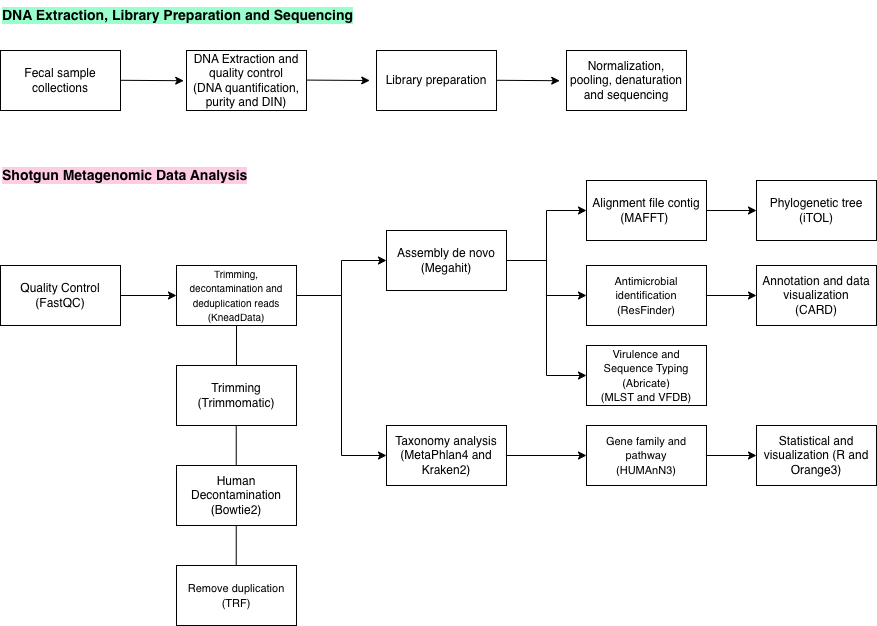

The diagram above was exported from draw.io. Its source (the exported page's mxGraphModel, read from the mxfile embedded in the PNG):
<mxGraphModel dx="1398" dy="-432" grid="1" gridSize="10" guides="1" tooltips="1" connect="1" arrows="1" fold="1" page="1" pageScale="1" pageWidth="827" pageHeight="1169" math="0" shadow="0">
  <root>
    <mxCell id="0" />
    <mxCell id="1" parent="0" />
    <mxCell id="KiIXRtZDksx5wHke-ZwL-1" parent="1" style="rounded=0;whiteSpace=wrap;html=1;" value="Fecal sample collections" vertex="1">
      <mxGeometry height="60" width="120" x="20" y="1240" as="geometry" />
    </mxCell>
    <mxCell id="KiIXRtZDksx5wHke-ZwL-2" parent="1" style="rounded=0;whiteSpace=wrap;html=1;" value="DNA Extraction and quality control&lt;div&gt;(DNA quantification, purity and DIN)&lt;/div&gt;" vertex="1">
      <mxGeometry height="60" width="120" x="206" y="1240" as="geometry" />
    </mxCell>
    <mxCell id="KiIXRtZDksx5wHke-ZwL-3" parent="1" style="rounded=0;whiteSpace=wrap;html=1;" value="Library preparation" vertex="1">
      <mxGeometry height="60" width="120" x="396" y="1240" as="geometry" />
    </mxCell>
    <mxCell id="KiIXRtZDksx5wHke-ZwL-4" parent="1" style="rounded=0;whiteSpace=wrap;html=1;" value="Normalization, pooling, denaturation and sequencing" vertex="1">
      <mxGeometry height="60" width="120" x="586" y="1240" as="geometry" />
    </mxCell>
    <mxCell id="KiIXRtZDksx5wHke-ZwL-5" edge="1" parent="1" style="endArrow=classic;html=1;rounded=0;entryX=0.027;entryY=0.607;entryDx=0;entryDy=0;entryPerimeter=0;" value="">
      <mxGeometry height="50" relative="1" width="50" as="geometry">
        <mxPoint x="140" y="1269.79" as="sourcePoint" />
        <mxPoint x="203.24" y="1270.21" as="targetPoint" />
      </mxGeometry>
    </mxCell>
    <mxCell id="KiIXRtZDksx5wHke-ZwL-6" edge="1" parent="1" style="endArrow=classic;html=1;rounded=0;entryX=0.027;entryY=0.607;entryDx=0;entryDy=0;entryPerimeter=0;" value="">
      <mxGeometry height="50" relative="1" width="50" as="geometry">
        <mxPoint x="326" y="1269.58" as="sourcePoint" />
        <mxPoint x="389.24" y="1270" as="targetPoint" />
      </mxGeometry>
    </mxCell>
    <mxCell id="KiIXRtZDksx5wHke-ZwL-7" edge="1" parent="1" style="endArrow=classic;html=1;rounded=0;entryX=0.027;entryY=0.607;entryDx=0;entryDy=0;entryPerimeter=0;" value="">
      <mxGeometry height="50" relative="1" width="50" as="geometry">
        <mxPoint x="516" y="1269.79" as="sourcePoint" />
        <mxPoint x="579.24" y="1270.21" as="targetPoint" />
      </mxGeometry>
    </mxCell>
    <mxCell id="KiIXRtZDksx5wHke-ZwL-8" parent="1" style="rounded=0;whiteSpace=wrap;html=1;" value="Quality Control&lt;div&gt;(FastQC)&lt;/div&gt;" vertex="1">
      <mxGeometry height="60" width="120" x="20" y="1455" as="geometry" />
    </mxCell>
    <mxCell id="KiIXRtZDksx5wHke-ZwL-9" parent="1" style="text;html=1;align=left;verticalAlign=middle;whiteSpace=wrap;rounded=0;labelBackgroundColor=#99FFCC;" value="&lt;span style=&quot;font-size: 14px;&quot;&gt;&lt;b&gt;DNA Extraction, Library Preparation and Sequencing&lt;/b&gt;&lt;/span&gt;" vertex="1">
      <mxGeometry height="30" width="356" x="20" y="1190" as="geometry" />
    </mxCell>
    <mxCell id="KiIXRtZDksx5wHke-ZwL-10" parent="1" style="text;html=1;align=left;verticalAlign=middle;rounded=0;labelBackgroundColor=#FFCCE6;" value="&lt;b&gt;&lt;font style=&quot;font-size: 14px;&quot;&gt;Shotgun Metagenomic Data Analysis&lt;/font&gt;&lt;/b&gt;" vertex="1">
      <mxGeometry height="30" width="356" x="20" y="1350" as="geometry" />
    </mxCell>
    <mxCell id="KiIXRtZDksx5wHke-ZwL-11" edge="1" parent="1" source="KiIXRtZDksx5wHke-ZwL-13" style="edgeStyle=orthogonalEdgeStyle;rounded=0;orthogonalLoop=1;jettySize=auto;html=1;exitX=1;exitY=0.5;exitDx=0;exitDy=0;entryX=0;entryY=0.5;entryDx=0;entryDy=0;" target="KiIXRtZDksx5wHke-ZwL-20">
      <mxGeometry relative="1" as="geometry" />
    </mxCell>
    <mxCell id="KiIXRtZDksx5wHke-ZwL-12" edge="1" parent="1" source="KiIXRtZDksx5wHke-ZwL-13" style="edgeStyle=orthogonalEdgeStyle;rounded=0;orthogonalLoop=1;jettySize=auto;html=1;exitX=1;exitY=0.5;exitDx=0;exitDy=0;entryX=0;entryY=0.5;entryDx=0;entryDy=0;" target="KiIXRtZDksx5wHke-ZwL-18">
      <mxGeometry relative="1" as="geometry" />
    </mxCell>
    <mxCell id="KiIXRtZDksx5wHke-ZwL-13" parent="1" style="rounded=0;whiteSpace=wrap;html=1;" value="&lt;font style=&quot;font-size: 10px;&quot;&gt;Trimming, decontamination and deduplication reads&lt;/font&gt;&lt;div&gt;&lt;font style=&quot;font-size: 10px;&quot;&gt;(KneadData)&lt;/font&gt;&lt;/div&gt;" vertex="1">
      <mxGeometry height="60" width="120" x="196" y="1455" as="geometry" />
    </mxCell>
    <mxCell id="KiIXRtZDksx5wHke-ZwL-14" edge="1" parent="1" source="KiIXRtZDksx5wHke-ZwL-8" style="endArrow=classic;html=1;rounded=0;exitX=1;exitY=0.5;exitDx=0;exitDy=0;entryX=0;entryY=0.5;entryDx=0;entryDy=0;" target="KiIXRtZDksx5wHke-ZwL-13" value="">
      <mxGeometry height="50" relative="1" width="50" as="geometry">
        <mxPoint x="156" y="1545" as="sourcePoint" />
        <mxPoint x="206" y="1495" as="targetPoint" />
      </mxGeometry>
    </mxCell>
    <mxCell id="KiIXRtZDksx5wHke-ZwL-15" edge="1" parent="1" source="KiIXRtZDksx5wHke-ZwL-18" style="edgeStyle=orthogonalEdgeStyle;rounded=0;orthogonalLoop=1;jettySize=auto;html=1;exitX=1;exitY=0.5;exitDx=0;exitDy=0;" target="KiIXRtZDksx5wHke-ZwL-34">
      <mxGeometry relative="1" as="geometry" />
    </mxCell>
    <mxCell id="KiIXRtZDksx5wHke-ZwL-16" edge="1" parent="1" source="KiIXRtZDksx5wHke-ZwL-18" style="edgeStyle=orthogonalEdgeStyle;rounded=0;orthogonalLoop=1;jettySize=auto;html=1;exitX=1;exitY=0.5;exitDx=0;exitDy=0;entryX=0;entryY=0.5;entryDx=0;entryDy=0;" target="KiIXRtZDksx5wHke-ZwL-36">
      <mxGeometry relative="1" as="geometry" />
    </mxCell>
    <mxCell id="KiIXRtZDksx5wHke-ZwL-17" edge="1" parent="1" source="KiIXRtZDksx5wHke-ZwL-18" style="edgeStyle=orthogonalEdgeStyle;rounded=0;orthogonalLoop=1;jettySize=auto;html=1;exitX=1;exitY=0.5;exitDx=0;exitDy=0;entryX=0;entryY=0.5;entryDx=0;entryDy=0;" target="KiIXRtZDksx5wHke-ZwL-27">
      <mxGeometry relative="1" as="geometry" />
    </mxCell>
    <mxCell id="KiIXRtZDksx5wHke-ZwL-18" parent="1" style="rounded=0;whiteSpace=wrap;html=1;" value="&lt;font&gt;Assembly de novo&lt;/font&gt;&lt;div&gt;&lt;font&gt;(Megahit)&lt;/font&gt;&lt;/div&gt;" vertex="1">
      <mxGeometry height="60" width="120" x="406" y="1420" as="geometry" />
    </mxCell>
    <mxCell id="KiIXRtZDksx5wHke-ZwL-19" edge="1" parent="1" source="KiIXRtZDksx5wHke-ZwL-20" style="edgeStyle=orthogonalEdgeStyle;rounded=0;orthogonalLoop=1;jettySize=auto;html=1;exitX=1;exitY=0.5;exitDx=0;exitDy=0;entryX=0;entryY=0.5;entryDx=0;entryDy=0;" target="KiIXRtZDksx5wHke-ZwL-30">
      <mxGeometry relative="1" as="geometry" />
    </mxCell>
    <mxCell id="KiIXRtZDksx5wHke-ZwL-20" parent="1" style="rounded=0;whiteSpace=wrap;html=1;" value="&lt;font&gt;Taxonomy analysis&lt;/font&gt;&lt;div&gt;&lt;font&gt;(MetaPhlan4 and Kraken2)&lt;/font&gt;&lt;/div&gt;" vertex="1">
      <mxGeometry height="60" width="120" x="406" y="1615" as="geometry" />
    </mxCell>
    <mxCell id="KiIXRtZDksx5wHke-ZwL-21" edge="1" parent="1" style="endArrow=none;html=1;rounded=0;entryX=0.5;entryY=1;entryDx=0;entryDy=0;" target="KiIXRtZDksx5wHke-ZwL-13" value="">
      <mxGeometry height="50" relative="1" width="50" as="geometry">
        <mxPoint x="256" y="1555" as="sourcePoint" />
        <mxPoint x="396" y="1505" as="targetPoint" />
      </mxGeometry>
    </mxCell>
    <mxCell id="KiIXRtZDksx5wHke-ZwL-22" parent="1" style="rounded=0;whiteSpace=wrap;html=1;" value="&lt;font&gt;Trimming&lt;/font&gt;&lt;div&gt;&lt;font&gt;(Trimmomatic)&lt;/font&gt;&lt;/div&gt;" vertex="1">
      <mxGeometry height="60" width="120" x="196" y="1555" as="geometry" />
    </mxCell>
    <mxCell id="KiIXRtZDksx5wHke-ZwL-23" parent="1" style="rounded=0;whiteSpace=wrap;html=1;" value="&lt;font&gt;Human Decontamination&lt;/font&gt;&lt;div&gt;&lt;font&gt;(Bowtie2)&lt;/font&gt;&lt;/div&gt;" vertex="1">
      <mxGeometry height="60" width="120" x="196" y="1655" as="geometry" />
    </mxCell>
    <mxCell id="KiIXRtZDksx5wHke-ZwL-24" edge="1" parent="1" style="endArrow=none;html=1;rounded=0;entryX=0.5;entryY=1;entryDx=0;entryDy=0;" value="">
      <mxGeometry height="50" relative="1" width="50" as="geometry">
        <mxPoint x="255.73000000000002" y="1655" as="sourcePoint" />
        <mxPoint x="255.73000000000002" y="1615" as="targetPoint" />
      </mxGeometry>
    </mxCell>
    <mxCell id="KiIXRtZDksx5wHke-ZwL-25" edge="1" parent="1" style="endArrow=none;html=1;rounded=0;entryX=0.5;entryY=1;entryDx=0;entryDy=0;" value="">
      <mxGeometry height="50" relative="1" width="50" as="geometry">
        <mxPoint x="255.73000000000002" y="1755" as="sourcePoint" />
        <mxPoint x="255.73000000000002" y="1715" as="targetPoint" />
      </mxGeometry>
    </mxCell>
    <mxCell id="KiIXRtZDksx5wHke-ZwL-26" parent="1" style="rounded=0;whiteSpace=wrap;html=1;" value="&lt;span style=&quot;font-size: 11px;&quot;&gt;Remove duplication&lt;/span&gt;&lt;br&gt;&lt;div&gt;&lt;font style=&quot;font-size: 11px;&quot;&gt;(TRF)&lt;/font&gt;&lt;/div&gt;" vertex="1">
      <mxGeometry height="60" width="120" x="196" y="1755" as="geometry" />
    </mxCell>
    <mxCell id="KiIXRtZDksx5wHke-ZwL-27" parent="1" style="rounded=0;whiteSpace=wrap;html=1;" value="&lt;span style=&quot;font-size: 11px;&quot;&gt;Virulence and Sequence Typing&lt;/span&gt;&lt;div&gt;&lt;span style=&quot;font-size: 11px;&quot;&gt;(Abricate)&lt;/span&gt;&lt;/div&gt;&lt;div&gt;&lt;span style=&quot;font-size: 11px;&quot;&gt;(MLST and VFDB)&lt;/span&gt;&lt;/div&gt;" vertex="1">
      <mxGeometry height="60" width="120" x="606" y="1535" as="geometry" />
    </mxCell>
    <mxCell id="KiIXRtZDksx5wHke-ZwL-28" parent="1" style="rounded=0;whiteSpace=wrap;html=1;" value="&lt;font&gt;Annotation and data visualization&lt;/font&gt;&lt;div&gt;&lt;font&gt;(CARD)&lt;/font&gt;&lt;/div&gt;" vertex="1">
      <mxGeometry height="60" width="120" x="776" y="1455" as="geometry" />
    </mxCell>
    <mxCell id="KiIXRtZDksx5wHke-ZwL-29" edge="1" parent="1" source="KiIXRtZDksx5wHke-ZwL-30" style="edgeStyle=orthogonalEdgeStyle;rounded=0;orthogonalLoop=1;jettySize=auto;html=1;exitX=1;exitY=0.5;exitDx=0;exitDy=0;entryX=0;entryY=0.5;entryDx=0;entryDy=0;" target="KiIXRtZDksx5wHke-ZwL-31">
      <mxGeometry relative="1" as="geometry" />
    </mxCell>
    <mxCell id="KiIXRtZDksx5wHke-ZwL-30" parent="1" style="rounded=0;whiteSpace=wrap;html=1;" value="&lt;font style=&quot;font-size: 11px;&quot;&gt;Gene family and pathway&lt;/font&gt;&lt;div&gt;&lt;font style=&quot;font-size: 11px;&quot;&gt;(HUMAnN3)&lt;/font&gt;&lt;/div&gt;" vertex="1">
      <mxGeometry height="60" width="120" x="606" y="1615" as="geometry" />
    </mxCell>
    <mxCell id="KiIXRtZDksx5wHke-ZwL-31" parent="1" style="rounded=0;whiteSpace=wrap;html=1;" value="&lt;font&gt;Statistical and visualization (R and Orange3)&lt;/font&gt;" vertex="1">
      <mxGeometry height="60" width="120" x="776" y="1615" as="geometry" />
    </mxCell>
    <mxCell id="KiIXRtZDksx5wHke-ZwL-32" parent="1" style="whiteSpace=wrap;html=1;rounded=0;" value="&lt;div&gt;Phylogenetic tree&lt;/div&gt;&lt;div&gt;(iTOL)&lt;/div&gt;" vertex="1">
      <mxGeometry height="60" width="120" x="776" y="1370" as="geometry" />
    </mxCell>
    <mxCell id="KiIXRtZDksx5wHke-ZwL-33" edge="1" parent="1" source="KiIXRtZDksx5wHke-ZwL-34" style="edgeStyle=orthogonalEdgeStyle;rounded=0;orthogonalLoop=1;jettySize=auto;html=1;exitX=1;exitY=0.5;exitDx=0;exitDy=0;entryX=0;entryY=0.5;entryDx=0;entryDy=0;" target="KiIXRtZDksx5wHke-ZwL-28">
      <mxGeometry relative="1" as="geometry" />
    </mxCell>
    <mxCell id="KiIXRtZDksx5wHke-ZwL-34" parent="1" style="rounded=0;whiteSpace=wrap;html=1;" value="&lt;span style=&quot;font-size: 11px;&quot;&gt;Antimicrobial identification&lt;/span&gt;&lt;br&gt;&lt;div&gt;&lt;font style=&quot;font-size: 11px;&quot;&gt;(ResFinder)&lt;/font&gt;&lt;/div&gt;" vertex="1">
      <mxGeometry height="60" width="120" x="606" y="1455" as="geometry" />
    </mxCell>
    <mxCell id="KiIXRtZDksx5wHke-ZwL-35" edge="1" parent="1" source="KiIXRtZDksx5wHke-ZwL-36" style="edgeStyle=orthogonalEdgeStyle;rounded=0;orthogonalLoop=1;jettySize=auto;html=1;exitX=1;exitY=0.5;exitDx=0;exitDy=0;entryX=0;entryY=0.5;entryDx=0;entryDy=0;" target="KiIXRtZDksx5wHke-ZwL-32">
      <mxGeometry relative="1" as="geometry" />
    </mxCell>
    <mxCell id="KiIXRtZDksx5wHke-ZwL-36" parent="1" style="rounded=0;whiteSpace=wrap;html=1;" value="&lt;font&gt;Alignment file contig&lt;/font&gt;&lt;div&gt;&lt;font&gt;(MAFFT)&amp;nbsp;&lt;/font&gt;&lt;/div&gt;" vertex="1">
      <mxGeometry height="60" width="120" x="606" y="1370" as="geometry" />
    </mxCell>
  </root>
</mxGraphModel>